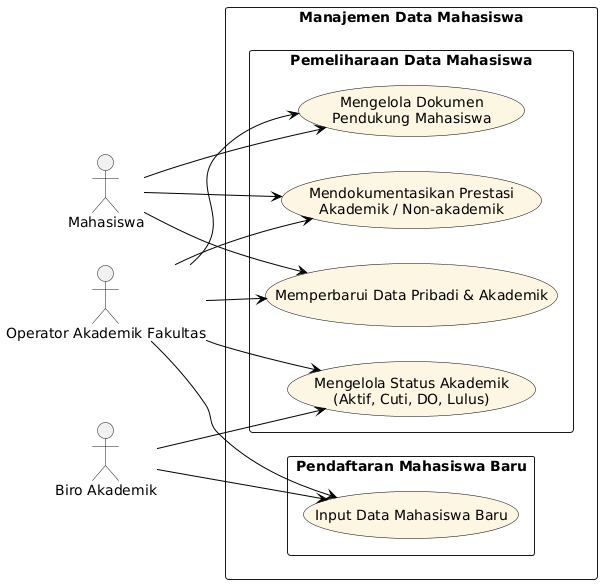

The diagram above was rendered by PlantUML. Its source (embedded in the PNG):
@startuml
left to right direction
skinparam packageStyle rectangle
skinparam usecase {
  BackgroundColor #FDF6E3
  BorderColor Black
  ArrowColor Black
  ActorBorderColor Black
  ActorBackgroundColor #DDEEFF
}

actor "Mahasiswa" as MHS
actor "Operator Akademik Fakultas" as OAF
actor "Biro Akademik" as BA

package "Manajemen Data Mahasiswa" {

    package "Pendaftaran Mahasiswa Baru" {
        usecase "Input Data Mahasiswa Baru" as UC1
    }

    package "Pemeliharaan Data Mahasiswa" {
        usecase "Memperbarui Data Pribadi & Akademik" as UC2
        usecase "Mengelola Status Akademik\n(Aktif, Cuti, DO, Lulus)" as UC3
        usecase "Mendokumentasikan Prestasi\nAkademik / Non-akademik" as UC4
        usecase "Mengelola Dokumen\nPendukung Mahasiswa" as UC5
    }
}

' Relasi Aktor - Use Case
OAF --> UC1
BA --> UC1

MHS --> UC2
OAF --> UC2

BA --> UC3
OAF --> UC3

MHS --> UC4
OAF --> UC4

MHS --> UC5
OAF --> UC5
@enduml